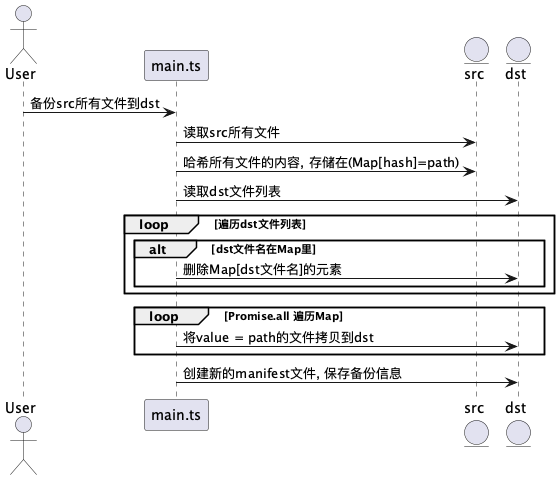

The diagram above was rendered by PlantUML. Its source (embedded in the PNG):
@startuml

actor       User

User -> main.ts : 备份src所有文件到dst
entity      src
entity      dst
main.ts -> src: 读取src所有文件
main.ts -> src: 哈希所有文件的内容, 存储在(Map[hash]=path)
main.ts -> dst: 读取dst文件列表
loop 遍历dst文件列表
        alt dst文件名在Map里
                main.ts -> dst: 删除Map[dst文件名]的元素
        end
end
loop Promise.all 遍历Map
        main.ts -> dst: 将value = path的文件拷贝到dst
end
main.ts -> dst: 创建新的manifest文件, 保存备份信息
@enduml